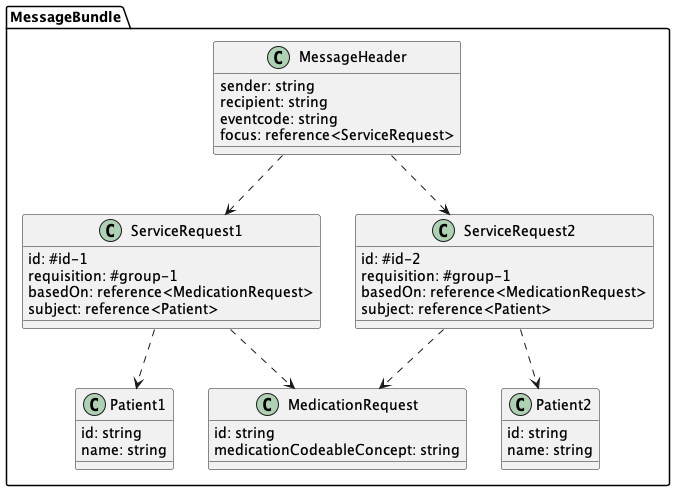

The diagram above was rendered by PlantUML. Its source (embedded in the PNG):
@startuml "MultipleRequests for same Medication"
package "MessageBundle" {


  class MessageHeader {
      sender: string
      recipient: string
      eventcode: string
      focus: reference<ServiceRequest>
  }

  class ServiceRequest1 {
      id: #id-1
      requisition: #group-1
      basedOn: reference<MedicationRequest>
      subject: reference<Patient>
  }

  class ServiceRequest2 {
      id: #id-2
      requisition: #group-1
      basedOn: reference<MedicationRequest>
      subject: reference<Patient>
  }

  class Patient1 {
      id: string
      name: string
  }

  class Patient2 {
      id: string
      name: string
  }

  class MedicationRequest {
      id: string
      medicationCodeableConcept: string
  }

}

MessageHeader ..> ServiceRequest1
MessageHeader ..> ServiceRequest2
ServiceRequest1 ..> Patient1
ServiceRequest1 ..> MedicationRequest
ServiceRequest2 ..> Patient2
ServiceRequest2 ..> MedicationRequest

@enduml